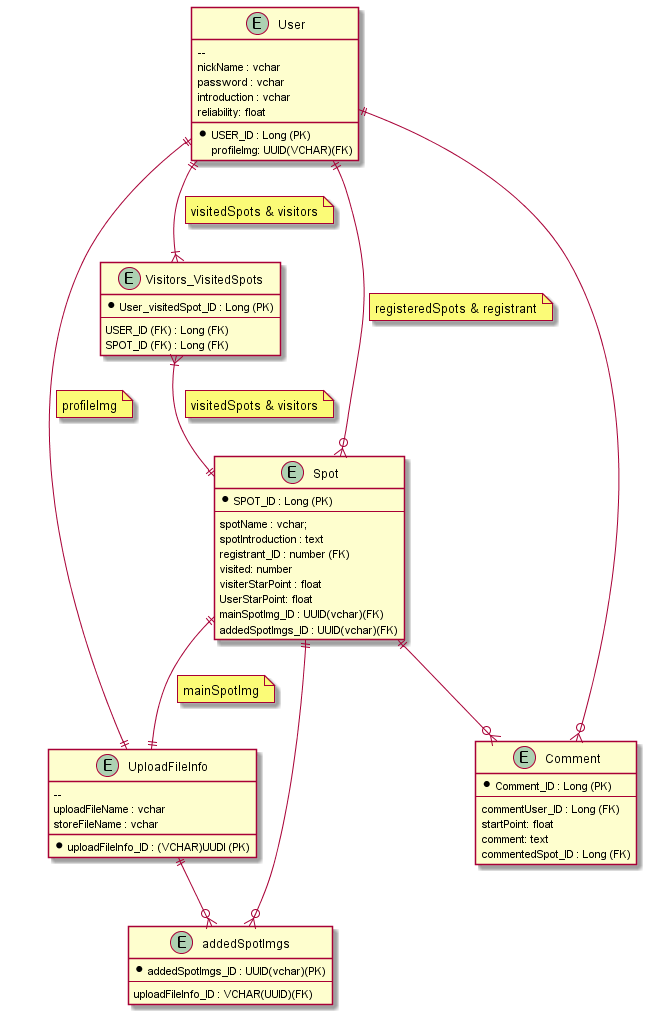

The diagram above was rendered by PlantUML. Its source (embedded in the PNG):
@startuml

entity User {
*USER_ID : Long (PK)
  --
nickName : vchar
password : vchar
introduction : vchar
reliability: float
profileImg: UUID(VCHAR)(FK) 
}

entity Visitors_VisitedSpots {
  *User_visitedSpot_ID : Long (PK)
  --
  USER_ID (FK) : Long (FK)
  SPOT_ID (FK) : Long (FK)
}

entity Spot {
  *SPOT_ID : Long (PK)
  --
  spotName : vchar;
  spotIntroduction : text
  registrant_ID : number (FK)
  visited: number
  visiterStarPoint : float 
  UserStarPoint: float
  mainSpotImg_ID : UUID(vchar)(FK) 
  addedSpotImgs_ID : UUID(vchar)(FK)
}


entity UploadFileInfo {
*uploadFileInfo_ID : (VCHAR)UUDI (PK)
 --
  uploadFileName : vchar
  storeFileName : vchar
}

entity addedSpotImgs {
 *addedSpotImgs_ID : UUID(vchar)(PK)
 --
  uploadFileInfo_ID : VCHAR(UUID)(FK)
}

entity Comment {
*Comment_ID : Long (PK)
--
commentUser_ID : Long (FK)
startPoint: float
comment: text
commentedSpot_ID : Long (FK)
}





User ||--|{ Visitors_VisitedSpots
note on link : visitedSpots & visitors

User ||--o{ Spot
note on link : registeredSpots & registrant

Visitors_VisitedSpots }|--|| Spot
note on link : visitedSpots & visitors

User ||--|| UploadFileInfo
note on link : profileImg

Spot ||--|| UploadFileInfo
note on link : mainSpotImg

Spot ||--o{ addedSpotImgs

UploadFileInfo ||--o{ addedSpotImgs

User ||--o{ Comment

Spot ||--o{ Comment


@enduml